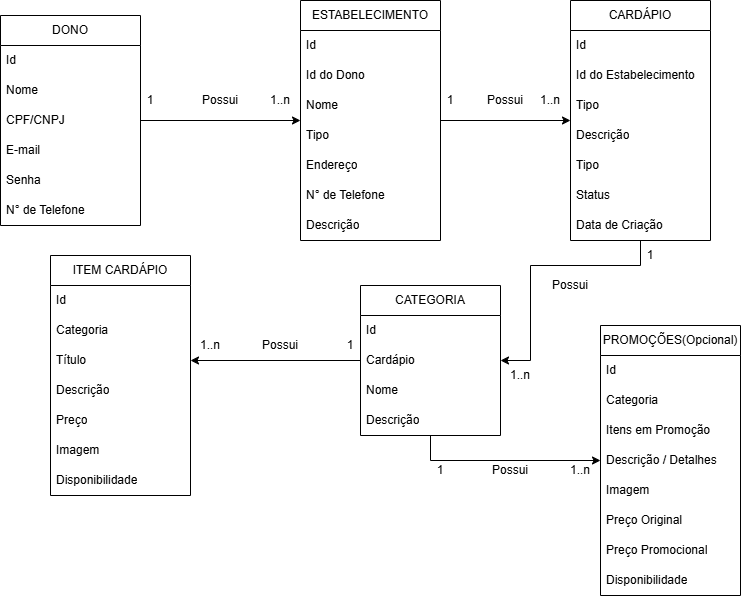

The diagram above was exported from draw.io. Its source (the exported page's mxGraphModel, read from the mxfile embedded in the PNG):
<mxGraphModel dx="860" dy="431" grid="1" gridSize="10" guides="1" tooltips="1" connect="1" arrows="1" fold="1" page="1" pageScale="1" pageWidth="827" pageHeight="1169" math="0" shadow="0">
  <root>
    <mxCell id="0" />
    <mxCell id="1" parent="0" />
    <mxCell id="UrgiprreATzKqvueafPN-13" edge="1" parent="1" source="UrgiprreATzKqvueafPN-1" style="edgeStyle=orthogonalEdgeStyle;rounded=0;orthogonalLoop=1;jettySize=auto;html=1;exitX=1;exitY=0.5;exitDx=0;exitDy=0;entryX=0;entryY=0.5;entryDx=0;entryDy=0;" target="UrgiprreATzKqvueafPN-5">
      <mxGeometry relative="1" as="geometry" />
    </mxCell>
    <mxCell id="UrgiprreATzKqvueafPN-1" parent="1" style="swimlane;fontStyle=0;childLayout=stackLayout;horizontal=1;startSize=30;horizontalStack=0;resizeParent=1;resizeParentMax=0;resizeLast=0;collapsible=1;marginBottom=0;whiteSpace=wrap;html=1;" value="DONO" vertex="1">
      <mxGeometry height="210" width="140" x="60" y="30" as="geometry" />
    </mxCell>
    <mxCell id="UrgiprreATzKqvueafPN-2" parent="UrgiprreATzKqvueafPN-1" style="text;strokeColor=none;fillColor=none;align=left;verticalAlign=middle;spacingLeft=4;spacingRight=4;overflow=hidden;points=[[0,0.5],[1,0.5]];portConstraint=eastwest;rotatable=0;whiteSpace=wrap;html=1;" value="Id" vertex="1">
      <mxGeometry height="30" width="140" y="30" as="geometry" />
    </mxCell>
    <mxCell id="UrgiprreATzKqvueafPN-3" parent="UrgiprreATzKqvueafPN-1" style="text;strokeColor=none;fillColor=none;align=left;verticalAlign=middle;spacingLeft=4;spacingRight=4;overflow=hidden;points=[[0,0.5],[1,0.5]];portConstraint=eastwest;rotatable=0;whiteSpace=wrap;html=1;" value="Nome" vertex="1">
      <mxGeometry height="30" width="140" y="60" as="geometry" />
    </mxCell>
    <mxCell id="UrgiprreATzKqvueafPN-4" parent="UrgiprreATzKqvueafPN-1" style="text;strokeColor=none;fillColor=none;align=left;verticalAlign=middle;spacingLeft=4;spacingRight=4;overflow=hidden;points=[[0,0.5],[1,0.5]];portConstraint=eastwest;rotatable=0;whiteSpace=wrap;html=1;" value="CPF/CNPJ" vertex="1">
      <mxGeometry height="30" width="140" y="90" as="geometry" />
    </mxCell>
    <mxCell id="UrgiprreATzKqvueafPN-40" parent="UrgiprreATzKqvueafPN-1" style="text;strokeColor=none;fillColor=none;align=left;verticalAlign=middle;spacingLeft=4;spacingRight=4;overflow=hidden;points=[[0,0.5],[1,0.5]];portConstraint=eastwest;rotatable=0;whiteSpace=wrap;html=1;" value="E-mail" vertex="1">
      <mxGeometry height="30" width="140" y="120" as="geometry" />
    </mxCell>
    <mxCell id="UrgiprreATzKqvueafPN-41" parent="UrgiprreATzKqvueafPN-1" style="text;strokeColor=none;fillColor=none;align=left;verticalAlign=middle;spacingLeft=4;spacingRight=4;overflow=hidden;points=[[0,0.5],[1,0.5]];portConstraint=eastwest;rotatable=0;whiteSpace=wrap;html=1;" value="Senha" vertex="1">
      <mxGeometry height="30" width="140" y="150" as="geometry" />
    </mxCell>
    <mxCell id="UrgiprreATzKqvueafPN-48" parent="UrgiprreATzKqvueafPN-1" style="text;strokeColor=none;fillColor=none;align=left;verticalAlign=middle;spacingLeft=4;spacingRight=4;overflow=hidden;points=[[0,0.5],[1,0.5]];portConstraint=eastwest;rotatable=0;whiteSpace=wrap;html=1;" value="N° de Telefone" vertex="1">
      <mxGeometry height="30" width="140" y="180" as="geometry" />
    </mxCell>
    <mxCell id="UrgiprreATzKqvueafPN-14" edge="1" parent="1" source="UrgiprreATzKqvueafPN-5" style="edgeStyle=orthogonalEdgeStyle;rounded=0;orthogonalLoop=1;jettySize=auto;html=1;exitX=1;exitY=0.5;exitDx=0;exitDy=0;entryX=0;entryY=0.5;entryDx=0;entryDy=0;" target="UrgiprreATzKqvueafPN-9">
      <mxGeometry relative="1" as="geometry" />
    </mxCell>
    <mxCell id="UrgiprreATzKqvueafPN-5" parent="1" style="swimlane;fontStyle=0;childLayout=stackLayout;horizontal=1;startSize=30;horizontalStack=0;resizeParent=1;resizeParentMax=0;resizeLast=0;collapsible=1;marginBottom=0;whiteSpace=wrap;html=1;" value="ESTABELECIMENTO" vertex="1">
      <mxGeometry height="240" width="140" x="360" y="15" as="geometry" />
    </mxCell>
    <mxCell id="UrgiprreATzKqvueafPN-6" parent="UrgiprreATzKqvueafPN-5" style="text;strokeColor=none;fillColor=none;align=left;verticalAlign=middle;spacingLeft=4;spacingRight=4;overflow=hidden;points=[[0,0.5],[1,0.5]];portConstraint=eastwest;rotatable=0;whiteSpace=wrap;html=1;" value="Id" vertex="1">
      <mxGeometry height="30" width="140" y="30" as="geometry" />
    </mxCell>
    <mxCell id="UrgiprreATzKqvueafPN-7" parent="UrgiprreATzKqvueafPN-5" style="text;strokeColor=none;fillColor=none;align=left;verticalAlign=middle;spacingLeft=4;spacingRight=4;overflow=hidden;points=[[0,0.5],[1,0.5]];portConstraint=eastwest;rotatable=0;whiteSpace=wrap;html=1;" value="Id do Dono" vertex="1">
      <mxGeometry height="30" width="140" y="60" as="geometry" />
    </mxCell>
    <mxCell id="UrgiprreATzKqvueafPN-8" parent="UrgiprreATzKqvueafPN-5" style="text;strokeColor=none;fillColor=none;align=left;verticalAlign=middle;spacingLeft=4;spacingRight=4;overflow=hidden;points=[[0,0.5],[1,0.5]];portConstraint=eastwest;rotatable=0;whiteSpace=wrap;html=1;" value="Nome" vertex="1">
      <mxGeometry height="30" width="140" y="90" as="geometry" />
    </mxCell>
    <mxCell id="UrgiprreATzKqvueafPN-49" parent="UrgiprreATzKqvueafPN-5" style="text;strokeColor=none;fillColor=none;align=left;verticalAlign=middle;spacingLeft=4;spacingRight=4;overflow=hidden;points=[[0,0.5],[1,0.5]];portConstraint=eastwest;rotatable=0;whiteSpace=wrap;html=1;" value="Tipo" vertex="1">
      <mxGeometry height="30" width="140" y="120" as="geometry" />
    </mxCell>
    <mxCell id="UrgiprreATzKqvueafPN-50" parent="UrgiprreATzKqvueafPN-5" style="text;strokeColor=none;fillColor=none;align=left;verticalAlign=middle;spacingLeft=4;spacingRight=4;overflow=hidden;points=[[0,0.5],[1,0.5]];portConstraint=eastwest;rotatable=0;whiteSpace=wrap;html=1;" value="Endereço" vertex="1">
      <mxGeometry height="30" width="140" y="150" as="geometry" />
    </mxCell>
    <mxCell id="UrgiprreATzKqvueafPN-51" parent="UrgiprreATzKqvueafPN-5" style="text;strokeColor=none;fillColor=none;align=left;verticalAlign=middle;spacingLeft=4;spacingRight=4;overflow=hidden;points=[[0,0.5],[1,0.5]];portConstraint=eastwest;rotatable=0;whiteSpace=wrap;html=1;" value="N° de Telefone" vertex="1">
      <mxGeometry height="30" width="140" y="180" as="geometry" />
    </mxCell>
    <mxCell id="UrgiprreATzKqvueafPN-52" parent="UrgiprreATzKqvueafPN-5" style="text;strokeColor=none;fillColor=none;align=left;verticalAlign=middle;spacingLeft=4;spacingRight=4;overflow=hidden;points=[[0,0.5],[1,0.5]];portConstraint=eastwest;rotatable=0;whiteSpace=wrap;html=1;" value="Descrição" vertex="1">
      <mxGeometry height="30" width="140" y="210" as="geometry" />
    </mxCell>
    <mxCell id="UrgiprreATzKqvueafPN-23" edge="1" parent="1" source="UrgiprreATzKqvueafPN-9" style="edgeStyle=orthogonalEdgeStyle;rounded=0;orthogonalLoop=1;jettySize=auto;html=1;exitX=0.5;exitY=1;exitDx=0;exitDy=0;entryX=1;entryY=0.5;entryDx=0;entryDy=0;" target="UrgiprreATzKqvueafPN-15">
      <mxGeometry relative="1" as="geometry">
        <Array as="points">
          <mxPoint x="700" y="280" />
          <mxPoint x="590" y="280" />
          <mxPoint x="590" y="375" />
        </Array>
      </mxGeometry>
    </mxCell>
    <mxCell id="UrgiprreATzKqvueafPN-9" parent="1" style="swimlane;fontStyle=0;childLayout=stackLayout;horizontal=1;startSize=30;horizontalStack=0;resizeParent=1;resizeParentMax=0;resizeLast=0;collapsible=1;marginBottom=0;whiteSpace=wrap;html=1;" value="CARDÁPIO" vertex="1">
      <mxGeometry height="240" width="140" x="630" y="15" as="geometry" />
    </mxCell>
    <mxCell id="UrgiprreATzKqvueafPN-10" parent="UrgiprreATzKqvueafPN-9" style="text;strokeColor=none;fillColor=none;align=left;verticalAlign=middle;spacingLeft=4;spacingRight=4;overflow=hidden;points=[[0,0.5],[1,0.5]];portConstraint=eastwest;rotatable=0;whiteSpace=wrap;html=1;" value="Id" vertex="1">
      <mxGeometry height="30" width="140" y="30" as="geometry" />
    </mxCell>
    <mxCell id="UrgiprreATzKqvueafPN-11" parent="UrgiprreATzKqvueafPN-9" style="text;strokeColor=none;fillColor=none;align=left;verticalAlign=middle;spacingLeft=4;spacingRight=4;overflow=hidden;points=[[0,0.5],[1,0.5]];portConstraint=eastwest;rotatable=0;whiteSpace=wrap;html=1;" value="Id do Estabelecimento" vertex="1">
      <mxGeometry height="30" width="140" y="60" as="geometry" />
    </mxCell>
    <mxCell id="UrgiprreATzKqvueafPN-12" parent="UrgiprreATzKqvueafPN-9" style="text;strokeColor=none;fillColor=none;align=left;verticalAlign=middle;spacingLeft=4;spacingRight=4;overflow=hidden;points=[[0,0.5],[1,0.5]];portConstraint=eastwest;rotatable=0;whiteSpace=wrap;html=1;" value="Tipo" vertex="1">
      <mxGeometry height="30" width="140" y="90" as="geometry" />
    </mxCell>
    <mxCell id="UrgiprreATzKqvueafPN-37" parent="UrgiprreATzKqvueafPN-9" style="text;strokeColor=none;fillColor=none;align=left;verticalAlign=middle;spacingLeft=4;spacingRight=4;overflow=hidden;points=[[0,0.5],[1,0.5]];portConstraint=eastwest;rotatable=0;whiteSpace=wrap;html=1;" value="Descrição" vertex="1">
      <mxGeometry height="30" width="140" y="120" as="geometry" />
    </mxCell>
    <mxCell id="UrgiprreATzKqvueafPN-38" parent="UrgiprreATzKqvueafPN-9" style="text;strokeColor=none;fillColor=none;align=left;verticalAlign=middle;spacingLeft=4;spacingRight=4;overflow=hidden;points=[[0,0.5],[1,0.5]];portConstraint=eastwest;rotatable=0;whiteSpace=wrap;html=1;" value="Tipo" vertex="1">
      <mxGeometry height="30" width="140" y="150" as="geometry" />
    </mxCell>
    <mxCell id="UrgiprreATzKqvueafPN-39" parent="UrgiprreATzKqvueafPN-9" style="text;strokeColor=none;fillColor=none;align=left;verticalAlign=middle;spacingLeft=4;spacingRight=4;overflow=hidden;points=[[0,0.5],[1,0.5]];portConstraint=eastwest;rotatable=0;whiteSpace=wrap;html=1;" value="Status" vertex="1">
      <mxGeometry height="30" width="140" y="180" as="geometry" />
    </mxCell>
    <mxCell id="UrgiprreATzKqvueafPN-53" parent="UrgiprreATzKqvueafPN-9" style="text;strokeColor=none;fillColor=none;align=left;verticalAlign=middle;spacingLeft=4;spacingRight=4;overflow=hidden;points=[[0,0.5],[1,0.5]];portConstraint=eastwest;rotatable=0;whiteSpace=wrap;html=1;" value="Data de Criação" vertex="1">
      <mxGeometry height="30" width="140" y="210" as="geometry" />
    </mxCell>
    <mxCell id="UrgiprreATzKqvueafPN-36" edge="1" parent="1" source="UrgiprreATzKqvueafPN-15" style="edgeStyle=orthogonalEdgeStyle;rounded=0;orthogonalLoop=1;jettySize=auto;html=1;exitX=0.5;exitY=1;exitDx=0;exitDy=0;" target="UrgiprreATzKqvueafPN-30">
      <mxGeometry relative="1" as="geometry" />
    </mxCell>
    <mxCell id="UrgiprreATzKqvueafPN-59" edge="1" parent="1" source="UrgiprreATzKqvueafPN-15" style="edgeStyle=orthogonalEdgeStyle;rounded=0;orthogonalLoop=1;jettySize=auto;html=1;exitX=0;exitY=0.5;exitDx=0;exitDy=0;entryX=1;entryY=0.5;entryDx=0;entryDy=0;" target="UrgiprreATzKqvueafPN-21">
      <mxGeometry relative="1" as="geometry" />
    </mxCell>
    <mxCell id="UrgiprreATzKqvueafPN-15" parent="1" style="swimlane;fontStyle=0;childLayout=stackLayout;horizontal=1;startSize=30;horizontalStack=0;resizeParent=1;resizeParentMax=0;resizeLast=0;collapsible=1;marginBottom=0;whiteSpace=wrap;html=1;" value="CATEGORIA" vertex="1">
      <mxGeometry height="150" width="140" x="420" y="300" as="geometry" />
    </mxCell>
    <mxCell id="UrgiprreATzKqvueafPN-16" parent="UrgiprreATzKqvueafPN-15" style="text;strokeColor=none;fillColor=none;align=left;verticalAlign=middle;spacingLeft=4;spacingRight=4;overflow=hidden;points=[[0,0.5],[1,0.5]];portConstraint=eastwest;rotatable=0;whiteSpace=wrap;html=1;" value="Id" vertex="1">
      <mxGeometry height="30" width="140" y="30" as="geometry" />
    </mxCell>
    <mxCell id="UrgiprreATzKqvueafPN-17" parent="UrgiprreATzKqvueafPN-15" style="text;strokeColor=none;fillColor=none;align=left;verticalAlign=middle;spacingLeft=4;spacingRight=4;overflow=hidden;points=[[0,0.5],[1,0.5]];portConstraint=eastwest;rotatable=0;whiteSpace=wrap;html=1;" value="Cardápio" vertex="1">
      <mxGeometry height="30" width="140" y="60" as="geometry" />
    </mxCell>
    <mxCell id="UrgiprreATzKqvueafPN-18" parent="UrgiprreATzKqvueafPN-15" style="text;strokeColor=none;fillColor=none;align=left;verticalAlign=middle;spacingLeft=4;spacingRight=4;overflow=hidden;points=[[0,0.5],[1,0.5]];portConstraint=eastwest;rotatable=0;whiteSpace=wrap;html=1;" value="Nome" vertex="1">
      <mxGeometry height="30" width="140" y="90" as="geometry" />
    </mxCell>
    <mxCell id="UrgiprreATzKqvueafPN-29" parent="UrgiprreATzKqvueafPN-15" style="text;strokeColor=none;fillColor=none;align=left;verticalAlign=middle;spacingLeft=4;spacingRight=4;overflow=hidden;points=[[0,0.5],[1,0.5]];portConstraint=eastwest;rotatable=0;whiteSpace=wrap;html=1;" value="Descrição" vertex="1">
      <mxGeometry height="30" width="140" y="120" as="geometry" />
    </mxCell>
    <mxCell id="UrgiprreATzKqvueafPN-35" edge="1" parent="UrgiprreATzKqvueafPN-15" source="UrgiprreATzKqvueafPN-15" style="edgeStyle=orthogonalEdgeStyle;rounded=0;orthogonalLoop=1;jettySize=auto;html=1;exitX=1;exitY=0.5;exitDx=0;exitDy=0;entryX=1;entryY=0.5;entryDx=0;entryDy=0;" target="UrgiprreATzKqvueafPN-17">
      <mxGeometry relative="1" as="geometry" />
    </mxCell>
    <mxCell id="UrgiprreATzKqvueafPN-19" parent="1" style="swimlane;fontStyle=0;childLayout=stackLayout;horizontal=1;startSize=30;horizontalStack=0;resizeParent=1;resizeParentMax=0;resizeLast=0;collapsible=1;marginBottom=0;whiteSpace=wrap;html=1;" value="ITEM CARDÁPIO" vertex="1">
      <mxGeometry height="240" width="140" x="110" y="270" as="geometry" />
    </mxCell>
    <mxCell id="UrgiprreATzKqvueafPN-20" parent="UrgiprreATzKqvueafPN-19" style="text;strokeColor=none;fillColor=none;align=left;verticalAlign=middle;spacingLeft=4;spacingRight=4;overflow=hidden;points=[[0,0.5],[1,0.5]];portConstraint=eastwest;rotatable=0;whiteSpace=wrap;html=1;" value="Id" vertex="1">
      <mxGeometry height="30" width="140" y="30" as="geometry" />
    </mxCell>
    <mxCell id="UrgiprreATzKqvueafPN-28" parent="UrgiprreATzKqvueafPN-19" style="text;strokeColor=none;fillColor=none;align=left;verticalAlign=middle;spacingLeft=4;spacingRight=4;overflow=hidden;points=[[0,0.5],[1,0.5]];portConstraint=eastwest;rotatable=0;whiteSpace=wrap;html=1;" value="Categoria" vertex="1">
      <mxGeometry height="30" width="140" y="60" as="geometry" />
    </mxCell>
    <mxCell id="UrgiprreATzKqvueafPN-21" parent="UrgiprreATzKqvueafPN-19" style="text;strokeColor=none;fillColor=none;align=left;verticalAlign=middle;spacingLeft=4;spacingRight=4;overflow=hidden;points=[[0,0.5],[1,0.5]];portConstraint=eastwest;rotatable=0;whiteSpace=wrap;html=1;" value="Título" vertex="1">
      <mxGeometry height="30" width="140" y="90" as="geometry" />
    </mxCell>
    <mxCell id="UrgiprreATzKqvueafPN-22" parent="UrgiprreATzKqvueafPN-19" style="text;strokeColor=none;fillColor=none;align=left;verticalAlign=middle;spacingLeft=4;spacingRight=4;overflow=hidden;points=[[0,0.5],[1,0.5]];portConstraint=eastwest;rotatable=0;whiteSpace=wrap;html=1;" value="Descrição" vertex="1">
      <mxGeometry height="30" width="140" y="120" as="geometry" />
    </mxCell>
    <mxCell id="UrgiprreATzKqvueafPN-25" parent="UrgiprreATzKqvueafPN-19" style="text;strokeColor=none;fillColor=none;align=left;verticalAlign=middle;spacingLeft=4;spacingRight=4;overflow=hidden;points=[[0,0.5],[1,0.5]];portConstraint=eastwest;rotatable=0;whiteSpace=wrap;html=1;" value="Preço" vertex="1">
      <mxGeometry height="30" width="140" y="150" as="geometry" />
    </mxCell>
    <mxCell id="UrgiprreATzKqvueafPN-26" parent="UrgiprreATzKqvueafPN-19" style="text;strokeColor=none;fillColor=none;align=left;verticalAlign=middle;spacingLeft=4;spacingRight=4;overflow=hidden;points=[[0,0.5],[1,0.5]];portConstraint=eastwest;rotatable=0;whiteSpace=wrap;html=1;" value="Imagem" vertex="1">
      <mxGeometry height="30" width="140" y="180" as="geometry" />
    </mxCell>
    <mxCell id="UrgiprreATzKqvueafPN-27" parent="UrgiprreATzKqvueafPN-19" style="text;strokeColor=none;fillColor=none;align=left;verticalAlign=middle;spacingLeft=4;spacingRight=4;overflow=hidden;points=[[0,0.5],[1,0.5]];portConstraint=eastwest;rotatable=0;whiteSpace=wrap;html=1;" value="Disponibilidade" vertex="1">
      <mxGeometry height="30" width="140" y="210" as="geometry" />
    </mxCell>
    <mxCell id="UrgiprreATzKqvueafPN-30" parent="1" style="swimlane;fontStyle=0;childLayout=stackLayout;horizontal=1;startSize=30;horizontalStack=0;resizeParent=1;resizeParentMax=0;resizeLast=0;collapsible=1;marginBottom=0;whiteSpace=wrap;html=1;" value="PROMOÇÕES(Opcional)" vertex="1">
      <mxGeometry height="270" width="140" x="660" y="340" as="geometry">
        <mxRectangle height="30" width="180" x="420" y="490" as="alternateBounds" />
      </mxGeometry>
    </mxCell>
    <mxCell id="UrgiprreATzKqvueafPN-31" parent="UrgiprreATzKqvueafPN-30" style="text;strokeColor=none;fillColor=none;align=left;verticalAlign=middle;spacingLeft=4;spacingRight=4;overflow=hidden;points=[[0,0.5],[1,0.5]];portConstraint=eastwest;rotatable=0;whiteSpace=wrap;html=1;" value="Id" vertex="1">
      <mxGeometry height="30" width="140" y="30" as="geometry" />
    </mxCell>
    <mxCell id="UrgiprreATzKqvueafPN-32" parent="UrgiprreATzKqvueafPN-30" style="text;strokeColor=none;fillColor=none;align=left;verticalAlign=middle;spacingLeft=4;spacingRight=4;overflow=hidden;points=[[0,0.5],[1,0.5]];portConstraint=eastwest;rotatable=0;whiteSpace=wrap;html=1;" value="Categoria" vertex="1">
      <mxGeometry height="30" width="140" y="60" as="geometry" />
    </mxCell>
    <mxCell id="UrgiprreATzKqvueafPN-33" parent="UrgiprreATzKqvueafPN-30" style="text;strokeColor=none;fillColor=none;align=left;verticalAlign=middle;spacingLeft=4;spacingRight=4;overflow=hidden;points=[[0,0.5],[1,0.5]];portConstraint=eastwest;rotatable=0;whiteSpace=wrap;html=1;" value="Itens em Promoção" vertex="1">
      <mxGeometry height="30" width="140" y="90" as="geometry" />
    </mxCell>
    <mxCell id="UrgiprreATzKqvueafPN-58" parent="UrgiprreATzKqvueafPN-30" style="text;strokeColor=none;fillColor=none;align=left;verticalAlign=middle;spacingLeft=4;spacingRight=4;overflow=hidden;points=[[0,0.5],[1,0.5]];portConstraint=eastwest;rotatable=0;whiteSpace=wrap;html=1;" value="Descrição / Detalhes" vertex="1">
      <mxGeometry height="30" width="140" y="120" as="geometry" />
    </mxCell>
    <mxCell id="UrgiprreATzKqvueafPN-54" parent="UrgiprreATzKqvueafPN-30" style="text;strokeColor=none;fillColor=none;align=left;verticalAlign=middle;spacingLeft=4;spacingRight=4;overflow=hidden;points=[[0,0.5],[1,0.5]];portConstraint=eastwest;rotatable=0;whiteSpace=wrap;html=1;" value="Imagem" vertex="1">
      <mxGeometry height="30" width="140" y="150" as="geometry" />
    </mxCell>
    <mxCell id="UrgiprreATzKqvueafPN-55" parent="UrgiprreATzKqvueafPN-30" style="text;strokeColor=none;fillColor=none;align=left;verticalAlign=middle;spacingLeft=4;spacingRight=4;overflow=hidden;points=[[0,0.5],[1,0.5]];portConstraint=eastwest;rotatable=0;whiteSpace=wrap;html=1;" value="Preço Original" vertex="1">
      <mxGeometry height="30" width="140" y="180" as="geometry" />
    </mxCell>
    <mxCell id="UrgiprreATzKqvueafPN-56" parent="UrgiprreATzKqvueafPN-30" style="text;strokeColor=none;fillColor=none;align=left;verticalAlign=middle;spacingLeft=4;spacingRight=4;overflow=hidden;points=[[0,0.5],[1,0.5]];portConstraint=eastwest;rotatable=0;whiteSpace=wrap;html=1;" value="Preço Promocional" vertex="1">
      <mxGeometry height="30" width="140" y="210" as="geometry" />
    </mxCell>
    <mxCell id="UrgiprreATzKqvueafPN-57" parent="UrgiprreATzKqvueafPN-30" style="text;strokeColor=none;fillColor=none;align=left;verticalAlign=middle;spacingLeft=4;spacingRight=4;overflow=hidden;points=[[0,0.5],[1,0.5]];portConstraint=eastwest;rotatable=0;whiteSpace=wrap;html=1;" value="Disponibilidade" vertex="1">
      <mxGeometry height="30" width="140" y="240" as="geometry" />
    </mxCell>
    <mxCell id="UrgiprreATzKqvueafPN-60" parent="1" style="text;html=1;whiteSpace=wrap;strokeColor=none;fillColor=none;align=center;verticalAlign=middle;rounded=0;" value="Possui" vertex="1">
      <mxGeometry height="30" width="60" x="250" y="100" as="geometry" />
    </mxCell>
    <mxCell id="UrgiprreATzKqvueafPN-61" parent="1" style="text;html=1;whiteSpace=wrap;strokeColor=none;fillColor=none;align=center;verticalAlign=middle;rounded=0;" value="1" vertex="1">
      <mxGeometry height="30" width="60" x="180" y="100" as="geometry" />
    </mxCell>
    <mxCell id="UrgiprreATzKqvueafPN-62" parent="1" style="text;html=1;whiteSpace=wrap;strokeColor=none;fillColor=none;align=center;verticalAlign=middle;rounded=0;" value="1..n" vertex="1">
      <mxGeometry height="30" width="60" x="310" y="100" as="geometry" />
    </mxCell>
    <mxCell id="UrgiprreATzKqvueafPN-63" parent="1" style="text;html=1;whiteSpace=wrap;strokeColor=none;fillColor=none;align=center;verticalAlign=middle;rounded=0;" value="Possui" vertex="1">
      <mxGeometry height="30" width="60" x="535" y="100" as="geometry" />
    </mxCell>
    <mxCell id="UrgiprreATzKqvueafPN-64" parent="1" style="text;html=1;whiteSpace=wrap;strokeColor=none;fillColor=none;align=center;verticalAlign=middle;rounded=0;" value="1..n" vertex="1">
      <mxGeometry height="30" width="60" x="580" y="100" as="geometry" />
    </mxCell>
    <mxCell id="UrgiprreATzKqvueafPN-65" parent="1" style="text;html=1;whiteSpace=wrap;strokeColor=none;fillColor=none;align=center;verticalAlign=middle;rounded=0;" value="1" vertex="1">
      <mxGeometry height="30" width="60" x="480" y="100" as="geometry" />
    </mxCell>
    <mxCell id="UrgiprreATzKqvueafPN-66" parent="1" style="text;html=1;whiteSpace=wrap;strokeColor=none;fillColor=none;align=center;verticalAlign=middle;rounded=0;" value="Possui" vertex="1">
      <mxGeometry height="30" width="60" x="600" y="285" as="geometry" />
    </mxCell>
    <mxCell id="UrgiprreATzKqvueafPN-67" parent="1" style="text;html=1;whiteSpace=wrap;strokeColor=none;fillColor=none;align=center;verticalAlign=middle;rounded=0;" value="1" vertex="1">
      <mxGeometry height="30" width="60" x="680" y="255" as="geometry" />
    </mxCell>
    <mxCell id="UrgiprreATzKqvueafPN-68" parent="1" style="text;html=1;whiteSpace=wrap;strokeColor=none;fillColor=none;align=center;verticalAlign=middle;rounded=0;" value="1..n" vertex="1">
      <mxGeometry height="30" width="60" x="550" y="375" as="geometry" />
    </mxCell>
    <mxCell id="UrgiprreATzKqvueafPN-69" parent="1" style="text;html=1;whiteSpace=wrap;strokeColor=none;fillColor=none;align=center;verticalAlign=middle;rounded=0;" value="1..n" vertex="1">
      <mxGeometry height="30" width="60" x="610" y="470" as="geometry" />
    </mxCell>
    <mxCell id="UrgiprreATzKqvueafPN-70" parent="1" style="text;html=1;whiteSpace=wrap;strokeColor=none;fillColor=none;align=center;verticalAlign=middle;rounded=0;" value="1..n" vertex="1">
      <mxGeometry height="30" width="60" x="240" y="345" as="geometry" />
    </mxCell>
    <mxCell id="UrgiprreATzKqvueafPN-71" parent="1" style="text;html=1;whiteSpace=wrap;strokeColor=none;fillColor=none;align=center;verticalAlign=middle;rounded=0;" value="1" vertex="1">
      <mxGeometry height="30" width="60" x="380" y="345" as="geometry" />
    </mxCell>
    <mxCell id="UrgiprreATzKqvueafPN-72" parent="1" style="text;html=1;whiteSpace=wrap;strokeColor=none;fillColor=none;align=center;verticalAlign=middle;rounded=0;" value="1" vertex="1">
      <mxGeometry height="30" width="60" x="470" y="470" as="geometry" />
    </mxCell>
    <mxCell id="UrgiprreATzKqvueafPN-73" parent="1" style="text;html=1;whiteSpace=wrap;strokeColor=none;fillColor=none;align=center;verticalAlign=middle;rounded=0;" value="Possui" vertex="1">
      <mxGeometry height="30" width="60" x="540" y="470" as="geometry" />
    </mxCell>
    <mxCell id="UrgiprreATzKqvueafPN-74" parent="1" style="text;html=1;whiteSpace=wrap;strokeColor=none;fillColor=none;align=center;verticalAlign=middle;rounded=0;" value="Possui" vertex="1">
      <mxGeometry height="30" width="60" x="310" y="345" as="geometry" />
    </mxCell>
  </root>
</mxGraphModel>